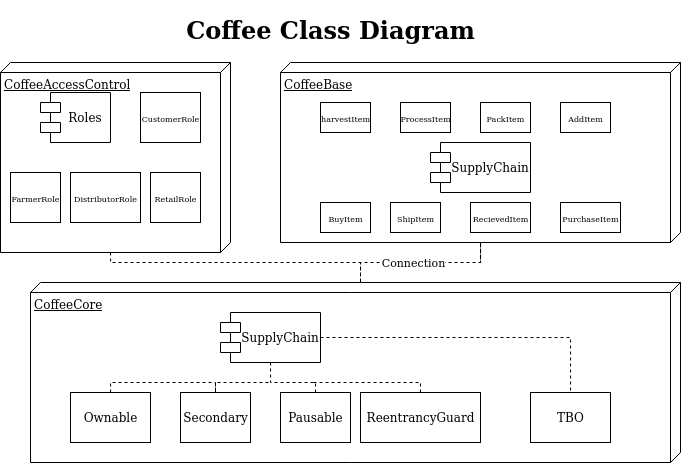

The diagram above was exported from draw.io. Its source (the exported page's mxGraphModel, read from the mxfile embedded in the PNG):
<mxGraphModel dx="1073" dy="1646" grid="1" gridSize="10" guides="1" tooltips="1" connect="1" arrows="1" fold="1" page="1" pageScale="1" pageWidth="850" pageHeight="1100" background="#ffffff" math="0" shadow="0">
  <root>
    <mxCell id="0" />
    <mxCell id="1" parent="0" />
    <mxCell id="ClYcm5-sVV_M4SRryH1w-35" style="edgeStyle=orthogonalEdgeStyle;rounded=0;orthogonalLoop=1;jettySize=auto;html=1;exitX=0;exitY=0;exitDx=190;exitDy=120;exitPerimeter=0;entryX=0;entryY=0;entryDx=0;entryDy=320;entryPerimeter=0;dashed=1;endArrow=none;endFill=0;" edge="1" parent="1" source="ClYcm5-sVV_M4SRryH1w-3" target="ClYcm5-sVV_M4SRryH1w-5">
      <mxGeometry relative="1" as="geometry">
        <Array as="points">
          <mxPoint x="140" y="260" />
          <mxPoint x="390" y="260" />
        </Array>
      </mxGeometry>
    </mxCell>
    <mxCell id="ClYcm5-sVV_M4SRryH1w-3" value="CoffeeAccessControl" style="verticalAlign=top;align=left;spacingTop=8;spacingLeft=2;spacingRight=12;shape=cube;size=10;direction=south;fontStyle=4;html=1;" vertex="1" parent="1">
      <mxGeometry x="30" y="60" width="230" height="190" as="geometry" />
    </mxCell>
    <mxCell id="ClYcm5-sVV_M4SRryH1w-36" style="edgeStyle=orthogonalEdgeStyle;rounded=0;orthogonalLoop=1;jettySize=auto;html=1;dashed=1;endArrow=none;endFill=0;" edge="1" parent="1" source="ClYcm5-sVV_M4SRryH1w-4">
      <mxGeometry relative="1" as="geometry">
        <mxPoint x="510" y="260" as="targetPoint" />
      </mxGeometry>
    </mxCell>
    <mxCell id="ClYcm5-sVV_M4SRryH1w-4" value="CoffeeBase" style="verticalAlign=top;align=left;spacingTop=8;spacingLeft=2;spacingRight=12;shape=cube;size=10;direction=south;fontStyle=4;html=1;" vertex="1" parent="1">
      <mxGeometry x="310" y="60" width="400" height="180" as="geometry" />
    </mxCell>
    <mxCell id="ClYcm5-sVV_M4SRryH1w-34" value="Connection" style="edgeStyle=orthogonalEdgeStyle;rounded=0;orthogonalLoop=1;jettySize=auto;html=1;exitX=0;exitY=0;exitDx=0;exitDy=320;exitPerimeter=0;dashed=1;endArrow=none;endFill=0;" edge="1" parent="1" source="ClYcm5-sVV_M4SRryH1w-5">
      <mxGeometry relative="1" as="geometry">
        <mxPoint x="510" y="254" as="targetPoint" />
        <Array as="points">
          <mxPoint x="390" y="260" />
          <mxPoint x="510" y="260" />
          <mxPoint x="510" y="254" />
        </Array>
      </mxGeometry>
    </mxCell>
    <mxCell id="ClYcm5-sVV_M4SRryH1w-5" value="CoffeeCore" style="verticalAlign=top;align=left;spacingTop=8;spacingLeft=2;spacingRight=12;shape=cube;size=10;direction=south;fontStyle=4;html=1;" vertex="1" parent="1">
      <mxGeometry x="60" y="280" width="650" height="180" as="geometry" />
    </mxCell>
    <mxCell id="ClYcm5-sVV_M4SRryH1w-12" style="edgeStyle=orthogonalEdgeStyle;rounded=0;orthogonalLoop=1;jettySize=auto;html=1;exitX=1;exitY=0.5;exitDx=0;exitDy=0;dashed=1;endArrow=none;endFill=0;" edge="1" parent="1" source="ClYcm5-sVV_M4SRryH1w-6" target="ClYcm5-sVV_M4SRryH1w-11">
      <mxGeometry relative="1" as="geometry" />
    </mxCell>
    <mxCell id="ClYcm5-sVV_M4SRryH1w-13" style="edgeStyle=orthogonalEdgeStyle;rounded=0;orthogonalLoop=1;jettySize=auto;html=1;dashed=1;endArrow=none;endFill=0;" edge="1" parent="1" source="ClYcm5-sVV_M4SRryH1w-6" target="ClYcm5-sVV_M4SRryH1w-9">
      <mxGeometry relative="1" as="geometry" />
    </mxCell>
    <mxCell id="ClYcm5-sVV_M4SRryH1w-6" value="SupplyChain" style="shape=module;align=left;spacingLeft=20;align=center;verticalAlign=middle;" vertex="1" parent="1">
      <mxGeometry x="250" y="310" width="100" height="50" as="geometry" />
    </mxCell>
    <mxCell id="ClYcm5-sVV_M4SRryH1w-15" style="edgeStyle=orthogonalEdgeStyle;rounded=0;orthogonalLoop=1;jettySize=auto;html=1;entryX=0.5;entryY=0;entryDx=0;entryDy=0;dashed=1;endArrow=none;endFill=0;" edge="1" parent="1" source="ClYcm5-sVV_M4SRryH1w-7" target="ClYcm5-sVV_M4SRryH1w-8">
      <mxGeometry relative="1" as="geometry">
        <Array as="points">
          <mxPoint x="140" y="380" />
          <mxPoint x="245" y="380" />
        </Array>
      </mxGeometry>
    </mxCell>
    <mxCell id="ClYcm5-sVV_M4SRryH1w-7" value="Ownable" style="html=1;" vertex="1" parent="1">
      <mxGeometry x="100" y="390" width="80" height="50" as="geometry" />
    </mxCell>
    <mxCell id="ClYcm5-sVV_M4SRryH1w-14" style="edgeStyle=orthogonalEdgeStyle;rounded=0;orthogonalLoop=1;jettySize=auto;html=1;exitX=0.5;exitY=0;exitDx=0;exitDy=0;dashed=1;endArrow=none;endFill=0;" edge="1" parent="1" source="ClYcm5-sVV_M4SRryH1w-8">
      <mxGeometry relative="1" as="geometry">
        <mxPoint x="300" y="380" as="targetPoint" />
        <Array as="points">
          <mxPoint x="245" y="380" />
        </Array>
      </mxGeometry>
    </mxCell>
    <mxCell id="ClYcm5-sVV_M4SRryH1w-8" value="Secondary" style="html=1;" vertex="1" parent="1">
      <mxGeometry x="210" y="390" width="70" height="50" as="geometry" />
    </mxCell>
    <mxCell id="ClYcm5-sVV_M4SRryH1w-9" value="Pausable" style="html=1;" vertex="1" parent="1">
      <mxGeometry x="310" y="390" width="70" height="50" as="geometry" />
    </mxCell>
    <mxCell id="ClYcm5-sVV_M4SRryH1w-16" style="edgeStyle=orthogonalEdgeStyle;rounded=0;orthogonalLoop=1;jettySize=auto;html=1;exitX=0.5;exitY=0;exitDx=0;exitDy=0;dashed=1;endArrow=none;endFill=0;" edge="1" parent="1" source="ClYcm5-sVV_M4SRryH1w-10">
      <mxGeometry relative="1" as="geometry">
        <mxPoint x="340" y="380" as="targetPoint" />
        <Array as="points">
          <mxPoint x="450" y="380" />
        </Array>
      </mxGeometry>
    </mxCell>
    <mxCell id="ClYcm5-sVV_M4SRryH1w-10" value="ReentrancyGuard" style="html=1;" vertex="1" parent="1">
      <mxGeometry x="390" y="390" width="120" height="50" as="geometry" />
    </mxCell>
    <mxCell id="ClYcm5-sVV_M4SRryH1w-11" value="TBO" style="html=1;" vertex="1" parent="1">
      <mxGeometry x="560" y="390" width="80" height="50" as="geometry" />
    </mxCell>
    <mxCell id="ClYcm5-sVV_M4SRryH1w-17" value="SupplyChain" style="shape=module;align=left;spacingLeft=20;align=center;verticalAlign=middle;" vertex="1" parent="1">
      <mxGeometry x="460" y="140" width="100" height="50" as="geometry" />
    </mxCell>
    <mxCell id="ClYcm5-sVV_M4SRryH1w-18" value="&lt;font style=&quot;font-size: 8px&quot;&gt;harvestItem&lt;/font&gt;" style="html=1;" vertex="1" parent="1">
      <mxGeometry x="350" y="100" width="50" height="30" as="geometry" />
    </mxCell>
    <mxCell id="ClYcm5-sVV_M4SRryH1w-19" value="&lt;font style=&quot;font-size: 8px&quot;&gt;PackItem&lt;/font&gt;" style="html=1;" vertex="1" parent="1">
      <mxGeometry x="510" y="100" width="50" height="30" as="geometry" />
    </mxCell>
    <mxCell id="ClYcm5-sVV_M4SRryH1w-20" value="&lt;font style=&quot;font-size: 8px&quot;&gt;AddItem&lt;/font&gt;" style="html=1;" vertex="1" parent="1">
      <mxGeometry x="590" y="100" width="50" height="30" as="geometry" />
    </mxCell>
    <mxCell id="ClYcm5-sVV_M4SRryH1w-21" value="&lt;font style=&quot;font-size: 8px&quot;&gt;PurchaseItem&lt;/font&gt;" style="html=1;" vertex="1" parent="1">
      <mxGeometry x="590" y="200" width="60" height="30" as="geometry" />
    </mxCell>
    <mxCell id="ClYcm5-sVV_M4SRryH1w-22" value="&lt;font style=&quot;font-size: 8px&quot;&gt;RecievedItem&lt;/font&gt;" style="html=1;" vertex="1" parent="1">
      <mxGeometry x="500" y="200" width="60" height="30" as="geometry" />
    </mxCell>
    <mxCell id="ClYcm5-sVV_M4SRryH1w-23" value="&lt;font style=&quot;font-size: 8px&quot;&gt;ShipItem&lt;/font&gt;" style="html=1;" vertex="1" parent="1">
      <mxGeometry x="420" y="200" width="50" height="30" as="geometry" />
    </mxCell>
    <mxCell id="ClYcm5-sVV_M4SRryH1w-24" value="&lt;font style=&quot;font-size: 8px&quot;&gt;BuyItem&lt;/font&gt;" style="html=1;" vertex="1" parent="1">
      <mxGeometry x="350" y="200" width="50" height="30" as="geometry" />
    </mxCell>
    <mxCell id="ClYcm5-sVV_M4SRryH1w-25" value="&lt;font style=&quot;font-size: 8px&quot;&gt;ProcessItem&lt;/font&gt;" style="html=1;" vertex="1" parent="1">
      <mxGeometry x="430" y="100" width="50" height="30" as="geometry" />
    </mxCell>
    <mxCell id="ClYcm5-sVV_M4SRryH1w-27" value="Roles" style="shape=module;align=left;spacingLeft=20;align=center;verticalAlign=middle;" vertex="1" parent="1">
      <mxGeometry x="70" y="90" width="70" height="50" as="geometry" />
    </mxCell>
    <mxCell id="ClYcm5-sVV_M4SRryH1w-28" value="&lt;font style=&quot;font-size: 8px&quot;&gt;FarmerRole&lt;/font&gt;" style="html=1;" vertex="1" parent="1">
      <mxGeometry x="40" y="170" width="50" height="50" as="geometry" />
    </mxCell>
    <mxCell id="ClYcm5-sVV_M4SRryH1w-29" value="&lt;font style=&quot;font-size: 8px&quot;&gt;CustomerRole&lt;/font&gt;" style="html=1;" vertex="1" parent="1">
      <mxGeometry x="170" y="90" width="60" height="50" as="geometry" />
    </mxCell>
    <mxCell id="ClYcm5-sVV_M4SRryH1w-30" value="&lt;font style=&quot;font-size: 8px&quot;&gt;RetailRole&lt;/font&gt;" style="html=1;" vertex="1" parent="1">
      <mxGeometry x="180" y="170" width="50" height="50" as="geometry" />
    </mxCell>
    <mxCell id="ClYcm5-sVV_M4SRryH1w-31" value="&lt;font style=&quot;font-size: 8px&quot;&gt;DistributorRole&lt;/font&gt;" style="html=1;gradientColor=none;" vertex="1" parent="1">
      <mxGeometry x="100" y="170" width="70" height="50" as="geometry" />
    </mxCell>
    <mxCell id="ClYcm5-sVV_M4SRryH1w-37" value="&lt;div&gt;&lt;h1&gt;Coffee Class Diagram&lt;/h1&gt;&lt;/div&gt;&lt;div&gt;&lt;br&gt;&lt;/div&gt;" style="text;html=1;align=center;verticalAlign=middle;resizable=0;points=[];autosize=1;" vertex="1" parent="1">
      <mxGeometry x="210" width="300" height="70" as="geometry" />
    </mxCell>
  </root>
</mxGraphModel>